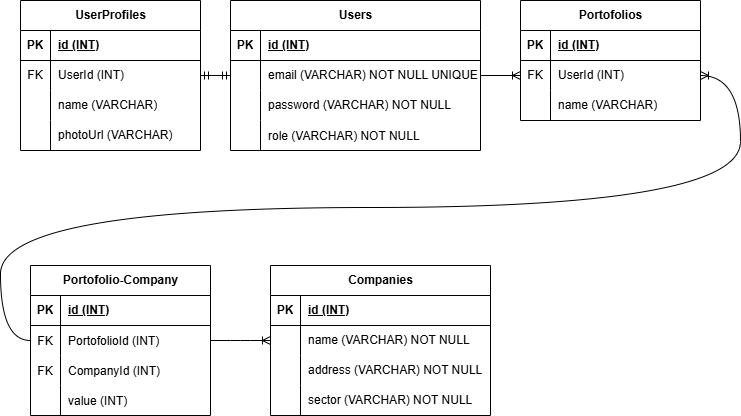

The diagram above was exported from draw.io. Its source (the exported page's mxGraphModel, read from the mxfile embedded in the PNG):
<mxGraphModel dx="800" dy="275" grid="1" gridSize="10" guides="1" tooltips="1" connect="1" arrows="1" fold="1" page="1" pageScale="1" pageWidth="850" pageHeight="1100" math="0" shadow="0">
  <root>
    <mxCell id="0" />
    <mxCell id="1" parent="0" />
    <mxCell id="2" value="Users" style="shape=table;startSize=30;container=1;collapsible=1;childLayout=tableLayout;fixedRows=1;rowLines=0;fontStyle=1;align=center;resizeLast=1;html=1;" parent="1" vertex="1">
      <mxGeometry x="240" y="20" width="250" height="150" as="geometry" />
    </mxCell>
    <mxCell id="3" value="" style="shape=tableRow;horizontal=0;startSize=0;swimlaneHead=0;swimlaneBody=0;fillColor=none;collapsible=0;dropTarget=0;points=[[0,0.5],[1,0.5]];portConstraint=eastwest;top=0;left=0;right=0;bottom=1;" parent="2" vertex="1">
      <mxGeometry y="30" width="250" height="30" as="geometry" />
    </mxCell>
    <mxCell id="4" value="PK" style="shape=partialRectangle;connectable=0;fillColor=none;top=0;left=0;bottom=0;right=0;fontStyle=1;overflow=hidden;whiteSpace=wrap;html=1;" parent="3" vertex="1">
      <mxGeometry width="30" height="30" as="geometry">
        <mxRectangle width="30" height="30" as="alternateBounds" />
      </mxGeometry>
    </mxCell>
    <mxCell id="5" value="id&amp;nbsp;&lt;span style=&quot;color: rgb(0, 0, 0);&quot;&gt;(INT)&lt;/span&gt;" style="shape=partialRectangle;connectable=0;fillColor=none;top=0;left=0;bottom=0;right=0;align=left;spacingLeft=6;fontStyle=5;overflow=hidden;whiteSpace=wrap;html=1;" parent="3" vertex="1">
      <mxGeometry x="30" width="220" height="30" as="geometry">
        <mxRectangle width="220" height="30" as="alternateBounds" />
      </mxGeometry>
    </mxCell>
    <mxCell id="6" value="" style="shape=tableRow;horizontal=0;startSize=0;swimlaneHead=0;swimlaneBody=0;fillColor=none;collapsible=0;dropTarget=0;points=[[0,0.5],[1,0.5]];portConstraint=eastwest;top=0;left=0;right=0;bottom=0;" parent="2" vertex="1">
      <mxGeometry y="60" width="250" height="30" as="geometry" />
    </mxCell>
    <mxCell id="7" value="" style="shape=partialRectangle;connectable=0;fillColor=none;top=0;left=0;bottom=0;right=0;editable=1;overflow=hidden;whiteSpace=wrap;html=1;" parent="6" vertex="1">
      <mxGeometry width="30" height="30" as="geometry">
        <mxRectangle width="30" height="30" as="alternateBounds" />
      </mxGeometry>
    </mxCell>
    <mxCell id="8" value="email (VARCHAR) NOT NULL UNIQUE" style="shape=partialRectangle;connectable=0;fillColor=none;top=0;left=0;bottom=0;right=0;align=left;spacingLeft=6;overflow=hidden;whiteSpace=wrap;html=1;" parent="6" vertex="1">
      <mxGeometry x="30" width="220" height="30" as="geometry">
        <mxRectangle width="220" height="30" as="alternateBounds" />
      </mxGeometry>
    </mxCell>
    <mxCell id="9" value="" style="shape=tableRow;horizontal=0;startSize=0;swimlaneHead=0;swimlaneBody=0;fillColor=none;collapsible=0;dropTarget=0;points=[[0,0.5],[1,0.5]];portConstraint=eastwest;top=0;left=0;right=0;bottom=0;" parent="2" vertex="1">
      <mxGeometry y="90" width="250" height="30" as="geometry" />
    </mxCell>
    <mxCell id="10" value="" style="shape=partialRectangle;connectable=0;fillColor=none;top=0;left=0;bottom=0;right=0;editable=1;overflow=hidden;whiteSpace=wrap;html=1;" parent="9" vertex="1">
      <mxGeometry width="30" height="30" as="geometry">
        <mxRectangle width="30" height="30" as="alternateBounds" />
      </mxGeometry>
    </mxCell>
    <mxCell id="11" value="password (VARCHAR) NOT NULL" style="shape=partialRectangle;connectable=0;fillColor=none;top=0;left=0;bottom=0;right=0;align=left;spacingLeft=6;overflow=hidden;whiteSpace=wrap;html=1;" parent="9" vertex="1">
      <mxGeometry x="30" width="220" height="30" as="geometry">
        <mxRectangle width="220" height="30" as="alternateBounds" />
      </mxGeometry>
    </mxCell>
    <mxCell id="123" value="" style="shape=tableRow;horizontal=0;startSize=0;swimlaneHead=0;swimlaneBody=0;fillColor=none;collapsible=0;dropTarget=0;points=[[0,0.5],[1,0.5]];portConstraint=eastwest;top=0;left=0;right=0;bottom=0;" parent="2" vertex="1">
      <mxGeometry y="120" width="250" height="30" as="geometry" />
    </mxCell>
    <mxCell id="124" value="" style="shape=partialRectangle;connectable=0;fillColor=none;top=0;left=0;bottom=0;right=0;editable=1;overflow=hidden;" parent="123" vertex="1">
      <mxGeometry width="30" height="30" as="geometry">
        <mxRectangle width="30" height="30" as="alternateBounds" />
      </mxGeometry>
    </mxCell>
    <mxCell id="125" value="role (VARCHAR) NOT NULL" style="shape=partialRectangle;connectable=0;fillColor=none;top=0;left=0;bottom=0;right=0;align=left;spacingLeft=6;overflow=hidden;" parent="123" vertex="1">
      <mxGeometry x="30" width="220" height="30" as="geometry">
        <mxRectangle width="220" height="30" as="alternateBounds" />
      </mxGeometry>
    </mxCell>
    <mxCell id="15" value="UserProfiles" style="shape=table;startSize=30;container=1;collapsible=1;childLayout=tableLayout;fixedRows=1;rowLines=0;fontStyle=1;align=center;resizeLast=1;html=1;" parent="1" vertex="1">
      <mxGeometry x="30" y="20" width="180" height="150" as="geometry" />
    </mxCell>
    <mxCell id="16" value="" style="shape=tableRow;horizontal=0;startSize=0;swimlaneHead=0;swimlaneBody=0;fillColor=none;collapsible=0;dropTarget=0;points=[[0,0.5],[1,0.5]];portConstraint=eastwest;top=0;left=0;right=0;bottom=1;" parent="15" vertex="1">
      <mxGeometry y="30" width="180" height="30" as="geometry" />
    </mxCell>
    <mxCell id="17" value="PK" style="shape=partialRectangle;connectable=0;fillColor=none;top=0;left=0;bottom=0;right=0;fontStyle=1;overflow=hidden;whiteSpace=wrap;html=1;" parent="16" vertex="1">
      <mxGeometry width="30" height="30" as="geometry">
        <mxRectangle width="30" height="30" as="alternateBounds" />
      </mxGeometry>
    </mxCell>
    <mxCell id="18" value="id (INT)" style="shape=partialRectangle;connectable=0;fillColor=none;top=0;left=0;bottom=0;right=0;align=left;spacingLeft=6;fontStyle=5;overflow=hidden;whiteSpace=wrap;html=1;" parent="16" vertex="1">
      <mxGeometry x="30" width="150" height="30" as="geometry">
        <mxRectangle width="150" height="30" as="alternateBounds" />
      </mxGeometry>
    </mxCell>
    <mxCell id="19" value="" style="shape=tableRow;horizontal=0;startSize=0;swimlaneHead=0;swimlaneBody=0;fillColor=none;collapsible=0;dropTarget=0;points=[[0,0.5],[1,0.5]];portConstraint=eastwest;top=0;left=0;right=0;bottom=0;" parent="15" vertex="1">
      <mxGeometry y="60" width="180" height="30" as="geometry" />
    </mxCell>
    <mxCell id="20" value="FK" style="shape=partialRectangle;connectable=0;fillColor=none;top=0;left=0;bottom=0;right=0;editable=1;overflow=hidden;whiteSpace=wrap;html=1;" parent="19" vertex="1">
      <mxGeometry width="30" height="30" as="geometry">
        <mxRectangle width="30" height="30" as="alternateBounds" />
      </mxGeometry>
    </mxCell>
    <mxCell id="21" value="UserId (INT)" style="shape=partialRectangle;connectable=0;fillColor=none;top=0;left=0;bottom=0;right=0;align=left;spacingLeft=6;overflow=hidden;whiteSpace=wrap;html=1;" parent="19" vertex="1">
      <mxGeometry x="30" width="150" height="30" as="geometry">
        <mxRectangle width="150" height="30" as="alternateBounds" />
      </mxGeometry>
    </mxCell>
    <mxCell id="22" value="" style="shape=tableRow;horizontal=0;startSize=0;swimlaneHead=0;swimlaneBody=0;fillColor=none;collapsible=0;dropTarget=0;points=[[0,0.5],[1,0.5]];portConstraint=eastwest;top=0;left=0;right=0;bottom=0;" parent="15" vertex="1">
      <mxGeometry y="90" width="180" height="30" as="geometry" />
    </mxCell>
    <mxCell id="23" value="" style="shape=partialRectangle;connectable=0;fillColor=none;top=0;left=0;bottom=0;right=0;editable=1;overflow=hidden;whiteSpace=wrap;html=1;" parent="22" vertex="1">
      <mxGeometry width="30" height="30" as="geometry">
        <mxRectangle width="30" height="30" as="alternateBounds" />
      </mxGeometry>
    </mxCell>
    <mxCell id="24" value="name (VARCHAR)" style="shape=partialRectangle;connectable=0;fillColor=none;top=0;left=0;bottom=0;right=0;align=left;spacingLeft=6;overflow=hidden;whiteSpace=wrap;html=1;" parent="22" vertex="1">
      <mxGeometry x="30" width="150" height="30" as="geometry">
        <mxRectangle width="150" height="30" as="alternateBounds" />
      </mxGeometry>
    </mxCell>
    <mxCell id="25" value="" style="shape=tableRow;horizontal=0;startSize=0;swimlaneHead=0;swimlaneBody=0;fillColor=none;collapsible=0;dropTarget=0;points=[[0,0.5],[1,0.5]];portConstraint=eastwest;top=0;left=0;right=0;bottom=0;" parent="15" vertex="1">
      <mxGeometry y="120" width="180" height="30" as="geometry" />
    </mxCell>
    <mxCell id="26" value="" style="shape=partialRectangle;connectable=0;fillColor=none;top=0;left=0;bottom=0;right=0;editable=1;overflow=hidden;whiteSpace=wrap;html=1;" parent="25" vertex="1">
      <mxGeometry width="30" height="30" as="geometry">
        <mxRectangle width="30" height="30" as="alternateBounds" />
      </mxGeometry>
    </mxCell>
    <mxCell id="27" value="photoUrl (VARCHAR)" style="shape=partialRectangle;connectable=0;fillColor=none;top=0;left=0;bottom=0;right=0;align=left;spacingLeft=6;overflow=hidden;whiteSpace=wrap;html=1;" parent="25" vertex="1">
      <mxGeometry x="30" width="150" height="30" as="geometry">
        <mxRectangle width="150" height="30" as="alternateBounds" />
      </mxGeometry>
    </mxCell>
    <mxCell id="41" value="" style="edgeStyle=entityRelationEdgeStyle;fontSize=12;html=1;endArrow=ERmandOne;startArrow=ERmandOne;exitX=0;exitY=0.5;exitDx=0;exitDy=0;entryX=1;entryY=0.5;entryDx=0;entryDy=0;" parent="1" source="6" target="19" edge="1">
      <mxGeometry width="100" height="100" relative="1" as="geometry">
        <mxPoint x="200" y="240" as="sourcePoint" />
        <mxPoint x="350" y="240" as="targetPoint" />
      </mxGeometry>
    </mxCell>
    <mxCell id="42" value="" style="edgeStyle=entityRelationEdgeStyle;fontSize=12;html=1;endArrow=ERoneToMany;exitX=1;exitY=0.5;exitDx=0;exitDy=0;entryX=0;entryY=0.5;entryDx=0;entryDy=0;" parent="1" source="6" target="75" edge="1">
      <mxGeometry width="100" height="100" relative="1" as="geometry">
        <mxPoint x="350" y="160" as="sourcePoint" />
        <mxPoint x="50" y="330" as="targetPoint" />
        <Array as="points">
          <mxPoint x="210" y="490" />
          <mxPoint x="310" y="180" />
          <mxPoint x="360" y="220" />
          <mxPoint x="30" y="200" />
          <mxPoint x="250" y="360" />
          <mxPoint x="260" y="380" />
          <mxPoint x="270" y="360" />
          <mxPoint x="220" y="380" />
          <mxPoint x="250" y="340" />
        </Array>
      </mxGeometry>
    </mxCell>
    <mxCell id="71" value="Portofolios" style="shape=table;startSize=30;container=1;collapsible=1;childLayout=tableLayout;fixedRows=1;rowLines=0;fontStyle=1;align=center;resizeLast=1;html=1;" parent="1" vertex="1">
      <mxGeometry x="530" y="20" width="180" height="120" as="geometry" />
    </mxCell>
    <mxCell id="72" value="" style="shape=tableRow;horizontal=0;startSize=0;swimlaneHead=0;swimlaneBody=0;fillColor=none;collapsible=0;dropTarget=0;points=[[0,0.5],[1,0.5]];portConstraint=eastwest;top=0;left=0;right=0;bottom=1;" parent="71" vertex="1">
      <mxGeometry y="30" width="180" height="30" as="geometry" />
    </mxCell>
    <mxCell id="73" value="PK" style="shape=partialRectangle;connectable=0;fillColor=none;top=0;left=0;bottom=0;right=0;fontStyle=1;overflow=hidden;whiteSpace=wrap;html=1;" parent="72" vertex="1">
      <mxGeometry width="30" height="30" as="geometry">
        <mxRectangle width="30" height="30" as="alternateBounds" />
      </mxGeometry>
    </mxCell>
    <mxCell id="74" value="id&amp;nbsp;&lt;span style=&quot;color: rgb(0, 0, 0);&quot;&gt;(INT)&lt;/span&gt;" style="shape=partialRectangle;connectable=0;fillColor=none;top=0;left=0;bottom=0;right=0;align=left;spacingLeft=6;fontStyle=5;overflow=hidden;whiteSpace=wrap;html=1;" parent="72" vertex="1">
      <mxGeometry x="30" width="150" height="30" as="geometry">
        <mxRectangle width="150" height="30" as="alternateBounds" />
      </mxGeometry>
    </mxCell>
    <mxCell id="75" value="" style="shape=tableRow;horizontal=0;startSize=0;swimlaneHead=0;swimlaneBody=0;fillColor=none;collapsible=0;dropTarget=0;points=[[0,0.5],[1,0.5]];portConstraint=eastwest;top=0;left=0;right=0;bottom=0;" parent="71" vertex="1">
      <mxGeometry y="60" width="180" height="30" as="geometry" />
    </mxCell>
    <mxCell id="76" value="FK" style="shape=partialRectangle;connectable=0;fillColor=none;top=0;left=0;bottom=0;right=0;editable=1;overflow=hidden;whiteSpace=wrap;html=1;" parent="75" vertex="1">
      <mxGeometry width="30" height="30" as="geometry">
        <mxRectangle width="30" height="30" as="alternateBounds" />
      </mxGeometry>
    </mxCell>
    <mxCell id="77" value="UserId&amp;nbsp;&lt;span style=&quot;color: rgb(0, 0, 0);&quot;&gt;(INT)&lt;/span&gt;" style="shape=partialRectangle;connectable=0;fillColor=none;top=0;left=0;bottom=0;right=0;align=left;spacingLeft=6;overflow=hidden;whiteSpace=wrap;html=1;" parent="75" vertex="1">
      <mxGeometry x="30" width="150" height="30" as="geometry">
        <mxRectangle width="150" height="30" as="alternateBounds" />
      </mxGeometry>
    </mxCell>
    <mxCell id="81" value="" style="shape=tableRow;horizontal=0;startSize=0;swimlaneHead=0;swimlaneBody=0;fillColor=none;collapsible=0;dropTarget=0;points=[[0,0.5],[1,0.5]];portConstraint=eastwest;top=0;left=0;right=0;bottom=0;" parent="71" vertex="1">
      <mxGeometry y="90" width="180" height="30" as="geometry" />
    </mxCell>
    <mxCell id="82" value="" style="shape=partialRectangle;connectable=0;fillColor=none;top=0;left=0;bottom=0;right=0;editable=1;overflow=hidden;whiteSpace=wrap;html=1;" parent="81" vertex="1">
      <mxGeometry width="30" height="30" as="geometry">
        <mxRectangle width="30" height="30" as="alternateBounds" />
      </mxGeometry>
    </mxCell>
    <mxCell id="83" value="name (VARCHAR)" style="shape=partialRectangle;connectable=0;fillColor=none;top=0;left=0;bottom=0;right=0;align=left;spacingLeft=6;overflow=hidden;whiteSpace=wrap;html=1;" parent="81" vertex="1">
      <mxGeometry x="30" width="150" height="30" as="geometry">
        <mxRectangle width="150" height="30" as="alternateBounds" />
      </mxGeometry>
    </mxCell>
    <mxCell id="84" value="Companies" style="shape=table;startSize=30;container=1;collapsible=1;childLayout=tableLayout;fixedRows=1;rowLines=0;fontStyle=1;align=center;resizeLast=1;html=1;" parent="1" vertex="1">
      <mxGeometry x="280" y="285" width="220" height="150" as="geometry" />
    </mxCell>
    <mxCell id="85" value="" style="shape=tableRow;horizontal=0;startSize=0;swimlaneHead=0;swimlaneBody=0;fillColor=none;collapsible=0;dropTarget=0;points=[[0,0.5],[1,0.5]];portConstraint=eastwest;top=0;left=0;right=0;bottom=1;" parent="84" vertex="1">
      <mxGeometry y="30" width="220" height="30" as="geometry" />
    </mxCell>
    <mxCell id="86" value="PK" style="shape=partialRectangle;connectable=0;fillColor=none;top=0;left=0;bottom=0;right=0;fontStyle=1;overflow=hidden;whiteSpace=wrap;html=1;" parent="85" vertex="1">
      <mxGeometry width="30" height="30" as="geometry">
        <mxRectangle width="30" height="30" as="alternateBounds" />
      </mxGeometry>
    </mxCell>
    <mxCell id="87" value="id&amp;nbsp;&lt;span style=&quot;color: rgb(0, 0, 0);&quot;&gt;(INT)&lt;/span&gt;" style="shape=partialRectangle;connectable=0;fillColor=none;top=0;left=0;bottom=0;right=0;align=left;spacingLeft=6;fontStyle=5;overflow=hidden;whiteSpace=wrap;html=1;" parent="85" vertex="1">
      <mxGeometry x="30" width="190" height="30" as="geometry">
        <mxRectangle width="190" height="30" as="alternateBounds" />
      </mxGeometry>
    </mxCell>
    <mxCell id="88" value="" style="shape=tableRow;horizontal=0;startSize=0;swimlaneHead=0;swimlaneBody=0;fillColor=none;collapsible=0;dropTarget=0;points=[[0,0.5],[1,0.5]];portConstraint=eastwest;top=0;left=0;right=0;bottom=0;" parent="84" vertex="1">
      <mxGeometry y="60" width="220" height="30" as="geometry" />
    </mxCell>
    <mxCell id="89" value="" style="shape=partialRectangle;connectable=0;fillColor=none;top=0;left=0;bottom=0;right=0;editable=1;overflow=hidden;whiteSpace=wrap;html=1;" parent="88" vertex="1">
      <mxGeometry width="30" height="30" as="geometry">
        <mxRectangle width="30" height="30" as="alternateBounds" />
      </mxGeometry>
    </mxCell>
    <mxCell id="90" value="name (VARCHAR) NOT NULL" style="shape=partialRectangle;connectable=0;fillColor=none;top=0;left=0;bottom=0;right=0;align=left;spacingLeft=6;overflow=hidden;whiteSpace=wrap;html=1;" parent="88" vertex="1">
      <mxGeometry x="30" width="190" height="30" as="geometry">
        <mxRectangle width="190" height="30" as="alternateBounds" />
      </mxGeometry>
    </mxCell>
    <mxCell id="91" value="" style="shape=tableRow;horizontal=0;startSize=0;swimlaneHead=0;swimlaneBody=0;fillColor=none;collapsible=0;dropTarget=0;points=[[0,0.5],[1,0.5]];portConstraint=eastwest;top=0;left=0;right=0;bottom=0;" parent="84" vertex="1">
      <mxGeometry y="90" width="220" height="30" as="geometry" />
    </mxCell>
    <mxCell id="92" value="" style="shape=partialRectangle;connectable=0;fillColor=none;top=0;left=0;bottom=0;right=0;editable=1;overflow=hidden;whiteSpace=wrap;html=1;" parent="91" vertex="1">
      <mxGeometry width="30" height="30" as="geometry">
        <mxRectangle width="30" height="30" as="alternateBounds" />
      </mxGeometry>
    </mxCell>
    <mxCell id="93" value="address (VARCHAR) NOT NULL" style="shape=partialRectangle;connectable=0;fillColor=none;top=0;left=0;bottom=0;right=0;align=left;spacingLeft=6;overflow=hidden;whiteSpace=wrap;html=1;" parent="91" vertex="1">
      <mxGeometry x="30" width="190" height="30" as="geometry">
        <mxRectangle width="190" height="30" as="alternateBounds" />
      </mxGeometry>
    </mxCell>
    <mxCell id="94" value="" style="shape=tableRow;horizontal=0;startSize=0;swimlaneHead=0;swimlaneBody=0;fillColor=none;collapsible=0;dropTarget=0;points=[[0,0.5],[1,0.5]];portConstraint=eastwest;top=0;left=0;right=0;bottom=0;" parent="84" vertex="1">
      <mxGeometry y="120" width="220" height="30" as="geometry" />
    </mxCell>
    <mxCell id="95" value="" style="shape=partialRectangle;connectable=0;fillColor=none;top=0;left=0;bottom=0;right=0;editable=1;overflow=hidden;whiteSpace=wrap;html=1;" parent="94" vertex="1">
      <mxGeometry width="30" height="30" as="geometry">
        <mxRectangle width="30" height="30" as="alternateBounds" />
      </mxGeometry>
    </mxCell>
    <mxCell id="96" value="sector (VARCHAR) NOT NULL" style="shape=partialRectangle;connectable=0;fillColor=none;top=0;left=0;bottom=0;right=0;align=left;spacingLeft=6;overflow=hidden;whiteSpace=wrap;html=1;" parent="94" vertex="1">
      <mxGeometry x="30" width="190" height="30" as="geometry">
        <mxRectangle width="190" height="30" as="alternateBounds" />
      </mxGeometry>
    </mxCell>
    <mxCell id="98" value="Portofolio-Company" style="shape=table;startSize=30;container=1;collapsible=1;childLayout=tableLayout;fixedRows=1;rowLines=0;fontStyle=1;align=center;resizeLast=1;html=1;" parent="1" vertex="1">
      <mxGeometry x="40" y="285" width="180" height="150" as="geometry" />
    </mxCell>
    <mxCell id="99" value="" style="shape=tableRow;horizontal=0;startSize=0;swimlaneHead=0;swimlaneBody=0;fillColor=none;collapsible=0;dropTarget=0;points=[[0,0.5],[1,0.5]];portConstraint=eastwest;top=0;left=0;right=0;bottom=1;" parent="98" vertex="1">
      <mxGeometry y="30" width="180" height="30" as="geometry" />
    </mxCell>
    <mxCell id="100" value="PK" style="shape=partialRectangle;connectable=0;fillColor=none;top=0;left=0;bottom=0;right=0;fontStyle=1;overflow=hidden;whiteSpace=wrap;html=1;" parent="99" vertex="1">
      <mxGeometry width="30" height="30" as="geometry">
        <mxRectangle width="30" height="30" as="alternateBounds" />
      </mxGeometry>
    </mxCell>
    <mxCell id="101" value="id&amp;nbsp;&lt;span style=&quot;color: rgb(0, 0, 0);&quot;&gt;(INT)&lt;/span&gt;" style="shape=partialRectangle;connectable=0;fillColor=none;top=0;left=0;bottom=0;right=0;align=left;spacingLeft=6;fontStyle=5;overflow=hidden;whiteSpace=wrap;html=1;" parent="99" vertex="1">
      <mxGeometry x="30" width="150" height="30" as="geometry">
        <mxRectangle width="150" height="30" as="alternateBounds" />
      </mxGeometry>
    </mxCell>
    <mxCell id="126" value="" style="shape=tableRow;horizontal=0;startSize=0;swimlaneHead=0;swimlaneBody=0;fillColor=none;collapsible=0;dropTarget=0;points=[[0,0.5],[1,0.5]];portConstraint=eastwest;top=0;left=0;right=0;bottom=0;" parent="98" vertex="1">
      <mxGeometry y="60" width="180" height="30" as="geometry" />
    </mxCell>
    <mxCell id="127" value="FK" style="shape=partialRectangle;connectable=0;fillColor=none;top=0;left=0;bottom=0;right=0;editable=1;overflow=hidden;" parent="126" vertex="1">
      <mxGeometry width="30" height="30" as="geometry">
        <mxRectangle width="30" height="30" as="alternateBounds" />
      </mxGeometry>
    </mxCell>
    <mxCell id="128" value="PortofolioId (INT)" style="shape=partialRectangle;connectable=0;fillColor=none;top=0;left=0;bottom=0;right=0;align=left;spacingLeft=6;overflow=hidden;" parent="126" vertex="1">
      <mxGeometry x="30" width="150" height="30" as="geometry">
        <mxRectangle width="150" height="30" as="alternateBounds" />
      </mxGeometry>
    </mxCell>
    <mxCell id="129" value="" style="shape=tableRow;horizontal=0;startSize=0;swimlaneHead=0;swimlaneBody=0;fillColor=none;collapsible=0;dropTarget=0;points=[[0,0.5],[1,0.5]];portConstraint=eastwest;top=0;left=0;right=0;bottom=0;" parent="98" vertex="1">
      <mxGeometry y="90" width="180" height="30" as="geometry" />
    </mxCell>
    <mxCell id="130" value="FK" style="shape=partialRectangle;connectable=0;fillColor=none;top=0;left=0;bottom=0;right=0;editable=1;overflow=hidden;" parent="129" vertex="1">
      <mxGeometry width="30" height="30" as="geometry">
        <mxRectangle width="30" height="30" as="alternateBounds" />
      </mxGeometry>
    </mxCell>
    <mxCell id="131" value="CompanyId (INT)" style="shape=partialRectangle;connectable=0;fillColor=none;top=0;left=0;bottom=0;right=0;align=left;spacingLeft=6;overflow=hidden;" parent="129" vertex="1">
      <mxGeometry x="30" width="150" height="30" as="geometry">
        <mxRectangle width="150" height="30" as="alternateBounds" />
      </mxGeometry>
    </mxCell>
    <mxCell id="138" value="" style="shape=tableRow;horizontal=0;startSize=0;swimlaneHead=0;swimlaneBody=0;fillColor=none;collapsible=0;dropTarget=0;points=[[0,0.5],[1,0.5]];portConstraint=eastwest;top=0;left=0;right=0;bottom=0;" vertex="1" parent="98">
      <mxGeometry y="120" width="180" height="30" as="geometry" />
    </mxCell>
    <mxCell id="139" value="" style="shape=partialRectangle;connectable=0;fillColor=none;top=0;left=0;bottom=0;right=0;editable=1;overflow=hidden;" vertex="1" parent="138">
      <mxGeometry width="30" height="30" as="geometry">
        <mxRectangle width="30" height="30" as="alternateBounds" />
      </mxGeometry>
    </mxCell>
    <mxCell id="140" value="value (INT)" style="shape=partialRectangle;connectable=0;fillColor=none;top=0;left=0;bottom=0;right=0;align=left;spacingLeft=6;overflow=hidden;" vertex="1" parent="138">
      <mxGeometry x="30" width="150" height="30" as="geometry">
        <mxRectangle width="150" height="30" as="alternateBounds" />
      </mxGeometry>
    </mxCell>
    <mxCell id="111" value="" style="edgeStyle=entityRelationEdgeStyle;fontSize=12;html=1;endArrow=ERoneToMany;exitX=1;exitY=0.5;exitDx=0;exitDy=0;entryX=0;entryY=0.5;entryDx=0;entryDy=0;" parent="1" target="88" edge="1">
      <mxGeometry width="100" height="100" relative="1" as="geometry">
        <mxPoint x="220" y="360" as="sourcePoint" />
        <mxPoint x="610" y="270" as="targetPoint" />
      </mxGeometry>
    </mxCell>
    <mxCell id="113" value="" style="edgeStyle=orthogonalEdgeStyle;fontSize=12;html=1;endArrow=ERoneToMany;exitX=0;exitY=0.5;exitDx=0;exitDy=0;entryX=1;entryY=0.5;entryDx=0;entryDy=0;curved=1;" parent="1" target="75" edge="1">
      <mxGeometry width="100" height="100" relative="1" as="geometry">
        <mxPoint x="40" y="360" as="sourcePoint" />
        <mxPoint x="630" y="345" as="targetPoint" />
        <Array as="points">
          <mxPoint x="10" y="360" />
          <mxPoint x="10" y="227" />
          <mxPoint x="750" y="227" />
          <mxPoint x="750" y="95" />
        </Array>
      </mxGeometry>
    </mxCell>
  </root>
</mxGraphModel>